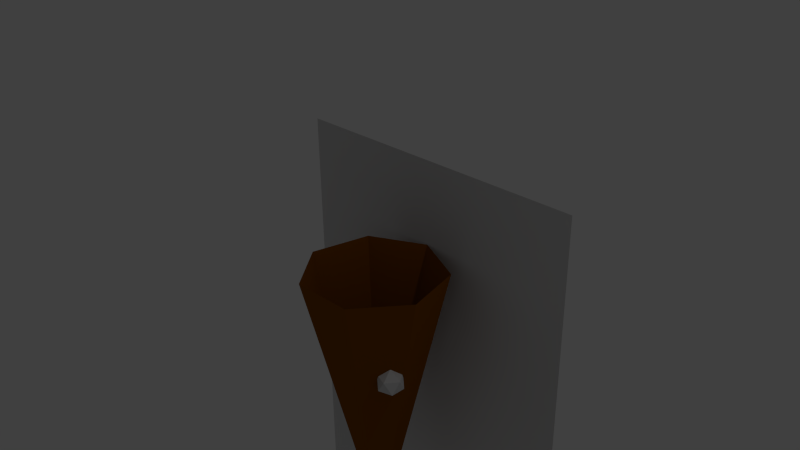 # Source: TorchAO.blend  (saved by Blender 2.62.0; exported with 4.5.12 LTS)
import bpy
from mathutils import Matrix  # noqa: F401  (used for matrix-valued properties, if any)

bpy.ops.wm.read_factory_settings(use_empty=True)
scene = bpy.context.scene
scene.name = 'Scene'

# ---- collections
col_collection_1 = bpy.data.collections.new('Collection 1'); scene.collection.children.link(col_collection_1)

# ---- materials (node trees are filled in below, after node groups)
mat_material_002 = bpy.data.materials.new('Material.002')
mat_material_002.alpha_threshold = 0.0
mat_material_002.use_transparent_shadow = False
mat_material_002.diffuse_color = (0.6982, 0.6982, 0.6982, 1.0)
mat_material_002.roughness = 0.5
mat_material_002.line_color = (0.0, 0.0, 0.0, 1.0)
mat_material_001 = bpy.data.materials.new('Material.001')
mat_material_001.alpha_threshold = 0.0
mat_material_001.use_transparent_shadow = False
mat_material_001.diffuse_color = (0.2529, 0.07615, 0.0, 1.0)
mat_material_001.roughness = 0.5
mat_material_001.line_color = (0.0, 0.0, 0.0, 1.0)

# ---- material node trees

# ---- world
world_world = bpy.data.worlds.new('World'); scene.world = world_world
world_world.color = (0.05088, 0.05088, 0.05088)
world_world.use_sun_shadow = False
world_world.sun_shadow_jitter_overblur = 0.0
world_world.cycles.sampling_method = 'MANUAL'
world_world.cycles.sample_map_resolution = 256

# ---- cameras
cam_camera = bpy.data.cameras.new('Camera')
cam_camera.clip_end = 100.0
cam_camera.lens = 35.0
cam_camera.sensor_width = 32.0
cam_camera.sensor_height = 18.0
cam_camera.ortho_scale = 7.314
cam_camera.dof.focus_distance = 0.0
cam_camera.dof.aperture_fstop = 128.0

# ---- lights
light_lamp = bpy.data.lights.new('Lamp', 'POINT')
light_lamp.transmission_factor = 0.0
light_lamp.cutoff_distance = 30.0
light_lamp.energy = 100.0
light_lamp.shadow_buffer_clip_start = 1.001
light_lamp.shadow_soft_size = 0.1
light_lamp.shadow_maximum_resolution = 0.006
light_lamp.use_absolute_resolution = True
light_lamp.cycles.use_multiple_importance_sampling = False

# ---- meshes
me_icosphere_002 = bpy.data.meshes.new('Icosphere.002')
me_icosphere_002.from_pydata([(0.61, -0.3015, -1.734), (0.7547, -0.4066, -1.623), (0.5547, -0.4716, -1.623), (0.4311, -0.3015, -1.623), (0.5547, -0.1314, -1.623), (0.7547, -0.1963, -1.623), (0.6653, -0.4716, -1.444), (0.4653, -0.4066, -1.444), (0.4653, -0.1963, -1.444), (0.6653, -0.1314, -1.444), (0.7889, -0.3015, -1.444), (0.61, -0.3015, -1.334), (-0.6598, -0.2258, -1.735), (-0.5151, -0.331, -1.624), (-0.7151, -0.3959, -1.624), (-0.8387, -0.2258, -1.624), (-0.7151, -0.05569, -1.624), (-0.5151, -0.1207, -1.624), (-0.6045, -0.3959, -1.445), (-0.8045, -0.331, -1.445), (-0.8045, -0.1207, -1.445), (-0.6045, -0.05569, -1.445), (-0.4809, -0.2258, -1.445), (-0.6598, -0.2258, -1.335), (-0.02726, 0.9997, -0.2438), (-0.7985, 0.602, -0.2438), (-0.9685, -0.249, -0.2437), (-2.384e-07, -0.0002424, -4.645), (-0.4092, -0.9124, -0.2436), (0.4583, -0.8888, -0.2436), (0.9806, -0.1958, -0.2437), (0.7645, 0.6446, -0.2438), (2.28, 1.021, 0.9902), (2.28, 1.021, -5.96), (-2.36, 1.021, -5.96), (-2.36, 1.021, 0.9902)], [], [(0, 1, 2), (1, 0, 5), (0, 2, 3), (0, 3, 4), (0, 4, 5), (1, 5, 10), (2, 1, 6), (3, 2, 7), (4, 3, 8), (5, 4, 9), (1, 10, 6), (2, 6, 7), (3, 7, 8), (4, 8, 9), (5, 9, 10), (6, 10, 11), (7, 6, 11), (8, 7, 11), (9, 8, 11), (10, 9, 11), (12, 13, 14), (13, 12, 17), (12, 14, 15), (12, 15, 16), (12, 16, 17), (13, 17, 22), (14, 13, 18), (15, 14, 19), (16, 15, 20), (17, 16, 21), (13, 22, 18), (14, 18, 19), (15, 19, 20), (16, 20, 21), (17, 21, 22), (18, 22, 23), (19, 18, 23), (20, 19, 23), (21, 20, 23), (22, 21, 23), (30, 27, 31), (24, 27, 25), (31, 27, 24), (25, 27, 26), (29, 27, 30), (28, 27, 29), (26, 27, 28), (34, 33, 32, 35)])
me_icosphere_002.polygons.foreach_set('material_index', [0, 0, 0, 0, 0, 0, 0, 0, 0, 0, 0, 0, 0, 0, 0, 0, 0, 0, 0, 0, 0, 0, 0, 0, 0, 0, 0, 0, 0, 0, 0, 0, 0, 0, 0, 0, 0, 0, 0, 0, 1, 1, 1, 1, 1, 1, 1, 0])
_uv = me_icosphere_002.uv_layers.new(name='UVMap')
_uv.uv.foreach_set('vector', [0.8124, 0.6593, 0.9626, 0.6593, 0.9626, 0.8095, 0.8124, 0.6593, 0.9626, 0.6593, 0.9626, 0.8095, 0.8124, 0.6593, 0.9626, 0.6593, 0.9626, 0.8095, 0.8124, 0.6593, 0.9626, 0.6593, 0.9626, 0.8095, 0.8124, 0.6593, 0.9626, 0.6593, 0.9626, 0.8095, 0.8124, 0.6593, 0.9626, 0.6593, 0.9626, 0.8095, 0.8124, 0.6593, 0.9626, 0.6593, 0.9626, 0.8095, 0.8124, 0.6593, 0.9626, 0.6593, 0.9626, 0.8095, 0.8124, 0.6593, 0.9626, 0.6593, 0.9626, 0.8095, 0.8124, 0.6593, 0.9626, 0.6593, 0.9626, 0.8095, 0.8124, 0.6593, 0.9626, 0.6593, 0.9626, 0.8095, 0.8124, 0.6593, 0.9626, 0.6593, 0.9626, 0.8095, 0.8124, 0.6593, 0.9626, 0.6593, 0.9626, 0.8095, 0.8124, 0.6593, 0.9626, 0.6593, 0.9626, 0.8095, 0.8124, 0.6593, 0.9626, 0.6593, 0.9626, 0.8095, 0.8124, 0.6593, 0.9626, 0.6593, 0.9626, 0.8095, 0.8124, 0.6593, 0.9626, 0.6593, 0.9626, 0.8095, 0.8124, 0.6593, 0.9626, 0.6593, 0.9626, 0.8095, 0.8124, 0.6593, 0.9626, 0.6593, 0.9626, 0.8095, 0.8124, 0.6593, 0.9626, 0.6593, 0.9626, 0.8095, 0.8093, 0.828, 0.9595, 0.828, 0.9595, 0.9782, 0.8093, 0.828, 0.9595, 0.828, 0.9595, 0.9782, 0.8093, 0.828, 0.9595, 0.828, 0.9595, 0.9782, 0.8093, 0.828, 0.9595, 0.828, 0.9595, 0.9782, 0.8093, 0.828, 0.9595, 0.828, 0.9595, 0.9782, 0.8093, 0.828, 0.9595, 0.828, 0.9595, 0.9782, 0.8093, 0.828, 0.9595, 0.828, 0.9595, 0.9782, 0.8093, 0.828, 0.9595, 0.828, 0.9595, 0.9782, 0.8093, 0.828, 0.9595, 0.828, 0.9595, 0.9782, 0.8093, 0.828, 0.9595, 0.828, 0.9595, 0.9782, 0.8093, 0.828, 0.9595, 0.828, 0.9595, 0.9782, 0.8093, 0.828, 0.9595, 0.828, 0.9595, 0.9782, 0.8093, 0.828, 0.9595, 0.828, 0.9595, 0.9782, 0.8093, 0.828, 0.9595, 0.828, 0.9595, 0.9782, 0.8093, 0.828, 0.9595, 0.828, 0.9595, 0.9782, 0.8093, 0.828, 0.9595, 0.828, 0.9595, 0.9782, 0.8093, 0.828, 0.9595, 0.828, 0.9595, 0.9782, 0.8093, 0.828, 0.9595, 0.828, 0.9595, 0.9782, 0.8093, 0.828, 0.9595, 0.828, 0.9595, 0.9782, 0.8093, 0.828, 0.9595, 0.828, 0.9595, 0.9782, 0.9913, 0.4069, 0.7313, 0.3475, 0.9398, 0.1813, 0.7313, 0.08084, 0.7313, 0.3475, 0.5227, 0.1813, 0.9398, 0.1813, 0.7313, 0.3475, 0.7313, 0.08084, 0.5227, 0.1813, 0.7313, 0.3475, 0.4712, 0.4069, 0.847, 0.5878, 0.7313, 0.3475, 0.9913, 0.4069, 0.6155, 0.5878, 0.7313, 0.3475, 0.847, 0.5878, 0.4712, 0.4069, 0.7313, 0.3475, 0.6155, 0.5878, 0.0187, 0.3682, 0.4563, 0.3682, 0.4563, 0.9755, 0.0187, 0.9755])
me_icosphere_002.materials.append(mat_material_002)
me_icosphere_002.materials.append(mat_material_001)
me_icosphere_002.use_remesh_preserve_volume = False
me_icosphere_002.use_remesh_preserve_attributes = False
me_icosphere_002.use_mirror_vertex_groups = False
me_icosphere_002.update()

# ---- objects
ob_icosphere_001 = bpy.data.objects.new('Icosphere.001', me_icosphere_002)
ob_lamp = bpy.data.objects.new('Lamp', light_lamp)
ob_camera = bpy.data.objects.new('Camera', cam_camera)

# ---- transforms, parenting, visibility, modifiers, constraints
ob_icosphere_001.location = (0.0, 0.0, 0.0)
ob_icosphere_001.lineart.crease_threshold = 0.0
ob_lamp.location = (4.076, 1.005, 5.904)
ob_lamp.rotation_euler = (0.6503, 0.05522, 1.866)
ob_lamp.lock_rotations_4d = False
ob_lamp.empty_display_type = 'ARROWS'
ob_lamp.color = (0.0, 0.0, 0.0, 0.0)
ob_lamp.lineart.crease_threshold = 0.0
ob_camera.location = (7.481, -6.508, 5.344)
ob_camera.rotation_euler = (1.109, 0.01082, 0.8149)
ob_camera.lock_rotations_4d = False
ob_camera.empty_display_type = 'ARROWS'
ob_camera.color = (0.0, 0.0, 0.0, 0.0)
ob_camera.display_type = 'WIRE'
ob_camera.lineart.crease_threshold = 0.0

# ---- collection membership
col_collection_1.objects.link(ob_icosphere_001)
col_collection_1.objects.link(ob_lamp)
col_collection_1.objects.link(ob_camera)

# ---- scene / render settings (as saved in the file)
scene.camera = ob_camera
scene.frame_start = 1; scene.frame_end = 250; scene.frame_set(1)
scene.render.engine = 'BLENDER_EEVEE_NEXT'
scene.render.image_settings.color_mode = 'RGB'
scene.render.image_settings.compression = 90
scene.render.resolution_percentage = 50
scene.render.dither_intensity = 0.0
scene.render.bake_margin = 2
scene.render.bake_bias = 0.0
scene.cycles.use_denoising = False
scene.cycles.samples = 10
scene.cycles.sampling_pattern = 'TABULATED_SOBOL'
scene.cycles.light_sampling_threshold = 0.0
scene.cycles.use_adaptive_sampling = False
scene.cycles.use_light_tree = False
scene.cycles.blur_glossy = 0.0
scene.cycles.volume_bounces = 1
scene.cycles.pixel_filter_type = 'GAUSSIAN'
scene.cycles.sample_clamp_indirect = 0.0
scene.view_settings.view_transform = 'Standard'
bpy.context.view_layer.update()
